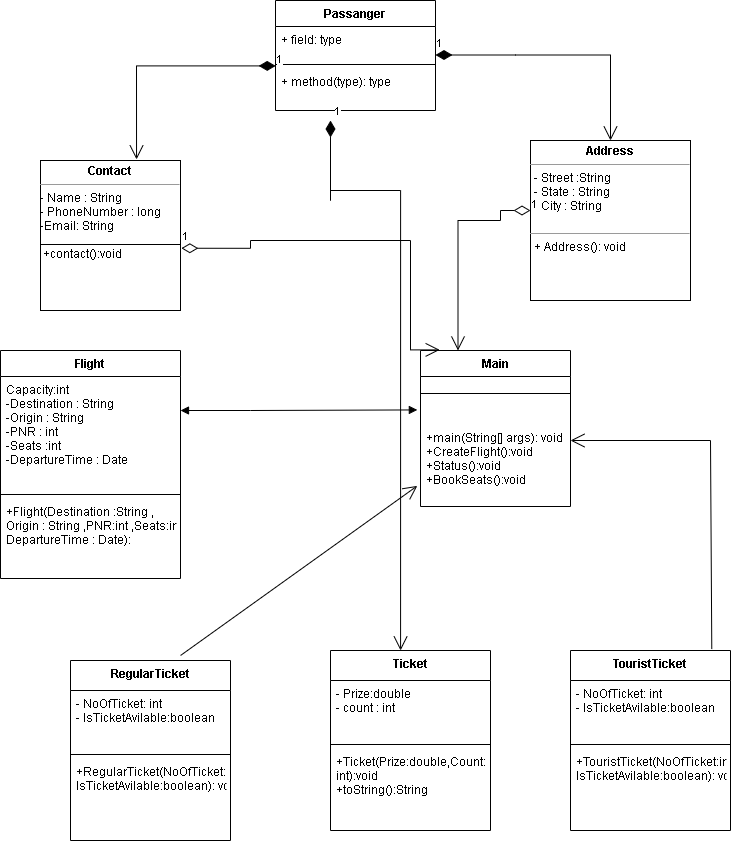

The diagram above was exported from draw.io. Its source (the exported page's mxGraphModel, read from the mxfile embedded in the PNG):
<mxGraphModel dx="1038" dy="660" grid="1" gridSize="10" guides="1" tooltips="1" connect="1" arrows="1" fold="1" page="1" pageScale="1" pageWidth="850" pageHeight="1100" math="0" shadow="0">
  <root>
    <mxCell id="0" />
    <mxCell id="1" parent="0" />
    <mxCell id="b7SLgB8RxfAyIfdgchuY-5" value="Flight" style="swimlane;fontStyle=1;align=center;verticalAlign=top;childLayout=stackLayout;horizontal=1;startSize=26;horizontalStack=0;resizeParent=1;resizeParentMax=0;resizeLast=0;collapsible=1;marginBottom=0;" vertex="1" parent="1">
      <mxGeometry x="70" y="380" width="180" height="228" as="geometry" />
    </mxCell>
    <mxCell id="b7SLgB8RxfAyIfdgchuY-6" value="Capacity:int&#10;-Destination : String&#10;-Origin : String&#10;-PNR : int&#10;-Seats :int&#10;-DepartureTime : Date&#10;" style="text;strokeColor=none;fillColor=none;align=left;verticalAlign=top;spacingLeft=4;spacingRight=4;overflow=hidden;rotatable=0;points=[[0,0.5],[1,0.5]];portConstraint=eastwest;" vertex="1" parent="b7SLgB8RxfAyIfdgchuY-5">
      <mxGeometry y="26" width="180" height="114" as="geometry" />
    </mxCell>
    <mxCell id="b7SLgB8RxfAyIfdgchuY-7" value="" style="line;strokeWidth=1;fillColor=none;align=left;verticalAlign=middle;spacingTop=-1;spacingLeft=3;spacingRight=3;rotatable=0;labelPosition=right;points=[];portConstraint=eastwest;" vertex="1" parent="b7SLgB8RxfAyIfdgchuY-5">
      <mxGeometry y="140" width="180" height="8" as="geometry" />
    </mxCell>
    <mxCell id="b7SLgB8RxfAyIfdgchuY-8" value="+Flight(Destination :String ,&#10;Origin : String ,PNR:int ,Seats:int ,&#10;DepartureTime : Date):" style="text;strokeColor=none;fillColor=none;align=left;verticalAlign=top;spacingLeft=4;spacingRight=4;overflow=hidden;rotatable=0;points=[[0,0.5],[1,0.5]];portConstraint=eastwest;" vertex="1" parent="b7SLgB8RxfAyIfdgchuY-5">
      <mxGeometry y="148" width="180" height="80" as="geometry" />
    </mxCell>
    <mxCell id="b7SLgB8RxfAyIfdgchuY-9" value="&lt;p style=&quot;margin: 0px ; margin-top: 4px ; text-align: center&quot;&gt;&lt;b&gt;Address&lt;/b&gt;&lt;/p&gt;&lt;hr size=&quot;1&quot;&gt;&lt;p style=&quot;margin: 0px ; margin-left: 4px&quot;&gt;- Street :String&lt;/p&gt;&lt;p style=&quot;margin: 0px ; margin-left: 4px&quot;&gt;- State : String&lt;/p&gt;&lt;p style=&quot;margin: 0px ; margin-left: 4px&quot;&gt;- City : String&amp;nbsp;&lt;/p&gt;&lt;br&gt;&lt;hr size=&quot;1&quot;&gt;&lt;p style=&quot;margin: 0px ; margin-left: 4px&quot;&gt;+ Address(): void&lt;/p&gt;&lt;p style=&quot;margin: 0px ; margin-left: 4px&quot;&gt;&lt;br&gt;&lt;/p&gt;" style="verticalAlign=top;align=left;overflow=fill;fontSize=12;fontFamily=Helvetica;html=1;" vertex="1" parent="1">
      <mxGeometry x="600" y="170" width="160" height="160" as="geometry" />
    </mxCell>
    <mxCell id="b7SLgB8RxfAyIfdgchuY-10" value="&lt;p style=&quot;margin: 0px ; margin-top: 4px ; text-align: center&quot;&gt;&lt;b&gt;Contact&lt;/b&gt;&lt;/p&gt;&lt;hr size=&quot;1&quot;&gt;- Name : String&lt;br&gt;- PhoneNumber : long&lt;br&gt;-Email: String&lt;br&gt;&lt;br&gt;&lt;div style=&quot;height: 2px&quot;&gt;&amp;nbsp;+contact():void&lt;/div&gt;" style="verticalAlign=top;align=left;overflow=fill;fontSize=12;fontFamily=Helvetica;html=1;" vertex="1" parent="1">
      <mxGeometry x="110" y="190" width="140" height="150" as="geometry" />
    </mxCell>
    <mxCell id="b7SLgB8RxfAyIfdgchuY-11" value="" style="line;strokeWidth=1;fillColor=none;align=left;verticalAlign=middle;spacingTop=-1;spacingLeft=3;spacingRight=3;rotatable=0;labelPosition=right;points=[];portConstraint=eastwest;" vertex="1" parent="1">
      <mxGeometry x="110" y="270" width="140" height="8" as="geometry" />
    </mxCell>
    <mxCell id="b7SLgB8RxfAyIfdgchuY-12" value="Passanger" style="swimlane;fontStyle=1;align=center;verticalAlign=top;childLayout=stackLayout;horizontal=1;startSize=26;horizontalStack=0;resizeParent=1;resizeParentMax=0;resizeLast=0;collapsible=1;marginBottom=0;" vertex="1" parent="1">
      <mxGeometry x="345" y="30" width="160" height="110" as="geometry" />
    </mxCell>
    <mxCell id="b7SLgB8RxfAyIfdgchuY-13" value="+ field: type" style="text;strokeColor=none;fillColor=none;align=left;verticalAlign=top;spacingLeft=4;spacingRight=4;overflow=hidden;rotatable=0;points=[[0,0.5],[1,0.5]];portConstraint=eastwest;" vertex="1" parent="b7SLgB8RxfAyIfdgchuY-12">
      <mxGeometry y="26" width="160" height="34" as="geometry" />
    </mxCell>
    <mxCell id="b7SLgB8RxfAyIfdgchuY-14" value="" style="line;strokeWidth=1;fillColor=none;align=left;verticalAlign=middle;spacingTop=-1;spacingLeft=3;spacingRight=3;rotatable=0;labelPosition=right;points=[];portConstraint=eastwest;" vertex="1" parent="b7SLgB8RxfAyIfdgchuY-12">
      <mxGeometry y="60" width="160" height="8" as="geometry" />
    </mxCell>
    <mxCell id="b7SLgB8RxfAyIfdgchuY-15" value="+ method(type): type" style="text;strokeColor=none;fillColor=none;align=left;verticalAlign=top;spacingLeft=4;spacingRight=4;overflow=hidden;rotatable=0;points=[[0,0.5],[1,0.5]];portConstraint=eastwest;" vertex="1" parent="b7SLgB8RxfAyIfdgchuY-12">
      <mxGeometry y="68" width="160" height="42" as="geometry" />
    </mxCell>
    <mxCell id="b7SLgB8RxfAyIfdgchuY-16" value="RegularTicket" style="swimlane;fontStyle=1;align=center;verticalAlign=top;childLayout=stackLayout;horizontal=1;startSize=30;horizontalStack=0;resizeParent=1;resizeParentMax=0;resizeLast=0;collapsible=1;marginBottom=0;" vertex="1" parent="1">
      <mxGeometry x="140" y="690" width="160" height="180" as="geometry" />
    </mxCell>
    <mxCell id="b7SLgB8RxfAyIfdgchuY-17" value="- NoOfTicket: int&#10;- IsTicketAvilable:boolean&#10;" style="text;strokeColor=none;fillColor=none;align=left;verticalAlign=top;spacingLeft=4;spacingRight=4;overflow=hidden;rotatable=0;points=[[0,0.5],[1,0.5]];portConstraint=eastwest;" vertex="1" parent="b7SLgB8RxfAyIfdgchuY-16">
      <mxGeometry y="30" width="160" height="60" as="geometry" />
    </mxCell>
    <mxCell id="b7SLgB8RxfAyIfdgchuY-18" value="" style="line;strokeWidth=1;fillColor=none;align=left;verticalAlign=middle;spacingTop=-1;spacingLeft=3;spacingRight=3;rotatable=0;labelPosition=right;points=[];portConstraint=eastwest;" vertex="1" parent="b7SLgB8RxfAyIfdgchuY-16">
      <mxGeometry y="90" width="160" height="8" as="geometry" />
    </mxCell>
    <mxCell id="b7SLgB8RxfAyIfdgchuY-19" value="+RegularTicket(NoOfTicket:int &#10;IsTicketAvilable:boolean): void" style="text;strokeColor=none;fillColor=none;align=left;verticalAlign=top;spacingLeft=4;spacingRight=4;overflow=hidden;rotatable=0;points=[[0,0.5],[1,0.5]];portConstraint=eastwest;" vertex="1" parent="b7SLgB8RxfAyIfdgchuY-16">
      <mxGeometry y="98" width="160" height="82" as="geometry" />
    </mxCell>
    <mxCell id="b7SLgB8RxfAyIfdgchuY-20" value="TouristTicket&#10;" style="swimlane;fontStyle=1;align=center;verticalAlign=top;childLayout=stackLayout;horizontal=1;startSize=30;horizontalStack=0;resizeParent=1;resizeParentMax=0;resizeLast=0;collapsible=1;marginBottom=0;" vertex="1" parent="1">
      <mxGeometry x="640" y="680" width="160" height="180" as="geometry" />
    </mxCell>
    <mxCell id="b7SLgB8RxfAyIfdgchuY-21" value="- NoOfTicket: int&#10;- IsTicketAvilable:boolean&#10;" style="text;strokeColor=none;fillColor=none;align=left;verticalAlign=top;spacingLeft=4;spacingRight=4;overflow=hidden;rotatable=0;points=[[0,0.5],[1,0.5]];portConstraint=eastwest;" vertex="1" parent="b7SLgB8RxfAyIfdgchuY-20">
      <mxGeometry y="30" width="160" height="60" as="geometry" />
    </mxCell>
    <mxCell id="b7SLgB8RxfAyIfdgchuY-22" value="" style="line;strokeWidth=1;fillColor=none;align=left;verticalAlign=middle;spacingTop=-1;spacingLeft=3;spacingRight=3;rotatable=0;labelPosition=right;points=[];portConstraint=eastwest;" vertex="1" parent="b7SLgB8RxfAyIfdgchuY-20">
      <mxGeometry y="90" width="160" height="8" as="geometry" />
    </mxCell>
    <mxCell id="b7SLgB8RxfAyIfdgchuY-23" value="+TouristTicket(NoOfTicket:int &#10;IsTicketAvilable:boolean): void" style="text;strokeColor=none;fillColor=none;align=left;verticalAlign=top;spacingLeft=4;spacingRight=4;overflow=hidden;rotatable=0;points=[[0,0.5],[1,0.5]];portConstraint=eastwest;" vertex="1" parent="b7SLgB8RxfAyIfdgchuY-20">
      <mxGeometry y="98" width="160" height="82" as="geometry" />
    </mxCell>
    <mxCell id="b7SLgB8RxfAyIfdgchuY-24" value="Ticket" style="swimlane;fontStyle=1;align=center;verticalAlign=top;childLayout=stackLayout;horizontal=1;startSize=30;horizontalStack=0;resizeParent=1;resizeParentMax=0;resizeLast=0;collapsible=1;marginBottom=0;" vertex="1" parent="1">
      <mxGeometry x="400" y="680" width="160" height="180" as="geometry" />
    </mxCell>
    <mxCell id="b7SLgB8RxfAyIfdgchuY-25" value="- Prize:double&#10;- count : int" style="text;strokeColor=none;fillColor=none;align=left;verticalAlign=top;spacingLeft=4;spacingRight=4;overflow=hidden;rotatable=0;points=[[0,0.5],[1,0.5]];portConstraint=eastwest;" vertex="1" parent="b7SLgB8RxfAyIfdgchuY-24">
      <mxGeometry y="30" width="160" height="60" as="geometry" />
    </mxCell>
    <mxCell id="b7SLgB8RxfAyIfdgchuY-26" value="" style="line;strokeWidth=1;fillColor=none;align=left;verticalAlign=middle;spacingTop=-1;spacingLeft=3;spacingRight=3;rotatable=0;labelPosition=right;points=[];portConstraint=eastwest;" vertex="1" parent="b7SLgB8RxfAyIfdgchuY-24">
      <mxGeometry y="90" width="160" height="8" as="geometry" />
    </mxCell>
    <mxCell id="b7SLgB8RxfAyIfdgchuY-27" value="+Ticket(Prize:double,Count:&#10;int):void&#10;+toString():String" style="text;strokeColor=none;fillColor=none;align=left;verticalAlign=top;spacingLeft=4;spacingRight=4;overflow=hidden;rotatable=0;points=[[0,0.5],[1,0.5]];portConstraint=eastwest;" vertex="1" parent="b7SLgB8RxfAyIfdgchuY-24">
      <mxGeometry y="98" width="160" height="82" as="geometry" />
    </mxCell>
    <mxCell id="b7SLgB8RxfAyIfdgchuY-31" value="1" style="endArrow=open;html=1;endSize=12;startArrow=diamondThin;startSize=14;startFill=1;edgeStyle=orthogonalEdgeStyle;align=left;verticalAlign=bottom;rounded=0;" edge="1" parent="1">
      <mxGeometry x="-1" y="3" relative="1" as="geometry">
        <mxPoint x="505" y="84.5" as="sourcePoint" />
        <mxPoint x="680" y="170" as="targetPoint" />
        <Array as="points">
          <mxPoint x="585" y="84.5" />
          <mxPoint x="585" y="84.5" />
        </Array>
      </mxGeometry>
    </mxCell>
    <mxCell id="b7SLgB8RxfAyIfdgchuY-32" value="1" style="endArrow=open;html=1;endSize=12;startArrow=diamondThin;startSize=14;startFill=1;edgeStyle=orthogonalEdgeStyle;align=left;verticalAlign=bottom;rounded=0;entryX=0.686;entryY=-0.007;entryDx=0;entryDy=0;entryPerimeter=0;exitX=0.001;exitY=1.159;exitDx=0;exitDy=0;exitPerimeter=0;" edge="1" parent="1" source="b7SLgB8RxfAyIfdgchuY-13" target="b7SLgB8RxfAyIfdgchuY-10">
      <mxGeometry x="-1" y="3" relative="1" as="geometry">
        <mxPoint x="160" y="110" as="sourcePoint" />
        <mxPoint x="320" y="110" as="targetPoint" />
      </mxGeometry>
    </mxCell>
    <mxCell id="b7SLgB8RxfAyIfdgchuY-35" value="Main" style="swimlane;fontStyle=1;align=center;verticalAlign=top;childLayout=stackLayout;horizontal=1;startSize=26;horizontalStack=0;resizeParent=1;resizeParentMax=0;resizeLast=0;collapsible=1;marginBottom=0;" vertex="1" parent="1">
      <mxGeometry x="490" y="380" width="150" height="156" as="geometry" />
    </mxCell>
    <mxCell id="b7SLgB8RxfAyIfdgchuY-37" value="" style="line;strokeWidth=1;fillColor=none;align=left;verticalAlign=middle;spacingTop=-1;spacingLeft=3;spacingRight=3;rotatable=0;labelPosition=right;points=[];portConstraint=eastwest;" vertex="1" parent="b7SLgB8RxfAyIfdgchuY-35">
      <mxGeometry y="26" width="150" height="34" as="geometry" />
    </mxCell>
    <mxCell id="b7SLgB8RxfAyIfdgchuY-38" value="&#10;+main(String[] args): void&#10;+CreateFlight():void&#10;+Status():void&#10;+BookSeats():void" style="text;strokeColor=none;fillColor=none;align=left;verticalAlign=top;spacingLeft=4;spacingRight=4;overflow=hidden;rotatable=0;points=[[0,0.5],[1,0.5]];portConstraint=eastwest;" vertex="1" parent="b7SLgB8RxfAyIfdgchuY-35">
      <mxGeometry y="60" width="150" height="96" as="geometry" />
    </mxCell>
    <mxCell id="b7SLgB8RxfAyIfdgchuY-39" value="" style="endArrow=block;startArrow=block;endFill=1;startFill=1;html=1;rounded=0;entryX=-0.021;entryY=-0.006;entryDx=0;entryDy=0;entryPerimeter=0;" edge="1" parent="1" target="b7SLgB8RxfAyIfdgchuY-38">
      <mxGeometry width="160" relative="1" as="geometry">
        <mxPoint x="250" y="440" as="sourcePoint" />
        <mxPoint x="480" y="440" as="targetPoint" />
        <Array as="points">
          <mxPoint x="320" y="440" />
        </Array>
      </mxGeometry>
    </mxCell>
    <mxCell id="b7SLgB8RxfAyIfdgchuY-40" value="" style="endArrow=open;endFill=1;endSize=12;html=1;rounded=0;exitX=0.688;exitY=-0.028;exitDx=0;exitDy=0;exitPerimeter=0;entryX=-0.021;entryY=0.785;entryDx=0;entryDy=0;entryPerimeter=0;" edge="1" parent="1" source="b7SLgB8RxfAyIfdgchuY-16" target="b7SLgB8RxfAyIfdgchuY-38">
      <mxGeometry width="160" relative="1" as="geometry">
        <mxPoint x="350" y="580" as="sourcePoint" />
        <mxPoint x="510" y="580" as="targetPoint" />
      </mxGeometry>
    </mxCell>
    <mxCell id="b7SLgB8RxfAyIfdgchuY-41" value="" style="endArrow=open;endFill=1;endSize=12;html=1;rounded=0;exitX=0.883;exitY=-0.008;exitDx=0;exitDy=0;exitPerimeter=0;" edge="1" parent="1" source="b7SLgB8RxfAyIfdgchuY-20">
      <mxGeometry width="160" relative="1" as="geometry">
        <mxPoint x="670" y="550" as="sourcePoint" />
        <mxPoint x="640" y="470" as="targetPoint" />
        <Array as="points">
          <mxPoint x="780" y="470" />
        </Array>
      </mxGeometry>
    </mxCell>
    <mxCell id="b7SLgB8RxfAyIfdgchuY-42" value="1" style="endArrow=open;html=1;endSize=12;startArrow=diamondThin;startSize=14;startFill=1;edgeStyle=orthogonalEdgeStyle;align=left;verticalAlign=bottom;rounded=0;entryX=0.438;entryY=0;entryDx=0;entryDy=0;entryPerimeter=0;" edge="1" parent="1" target="b7SLgB8RxfAyIfdgchuY-24">
      <mxGeometry x="-1" y="3" relative="1" as="geometry">
        <mxPoint x="400" y="150" as="sourcePoint" />
        <mxPoint x="500" y="230" as="targetPoint" />
        <Array as="points">
          <mxPoint x="400" y="230" />
          <mxPoint x="400" y="220" />
          <mxPoint x="470" y="220" />
        </Array>
      </mxGeometry>
    </mxCell>
    <mxCell id="b7SLgB8RxfAyIfdgchuY-43" value="1" style="endArrow=open;html=1;endSize=12;startArrow=diamondThin;startSize=14;startFill=0;edgeStyle=orthogonalEdgeStyle;align=left;verticalAlign=bottom;rounded=0;exitX=1.006;exitY=0.585;exitDx=0;exitDy=0;exitPerimeter=0;entryX=0.128;entryY=-0.004;entryDx=0;entryDy=0;entryPerimeter=0;" edge="1" parent="1" source="b7SLgB8RxfAyIfdgchuY-10" target="b7SLgB8RxfAyIfdgchuY-35">
      <mxGeometry x="-1" y="3" relative="1" as="geometry">
        <mxPoint x="320" y="290" as="sourcePoint" />
        <mxPoint x="500" y="278" as="targetPoint" />
        <Array as="points">
          <mxPoint x="320" y="278" />
          <mxPoint x="320" y="270" />
          <mxPoint x="480" y="270" />
          <mxPoint x="480" y="379" />
        </Array>
      </mxGeometry>
    </mxCell>
    <mxCell id="b7SLgB8RxfAyIfdgchuY-44" value="1" style="endArrow=open;html=1;endSize=12;startArrow=diamondThin;startSize=14;startFill=0;edgeStyle=orthogonalEdgeStyle;align=left;verticalAlign=bottom;rounded=0;entryX=0.25;entryY=0;entryDx=0;entryDy=0;" edge="1" parent="1" target="b7SLgB8RxfAyIfdgchuY-35">
      <mxGeometry x="-1" y="3" relative="1" as="geometry">
        <mxPoint x="600" y="240" as="sourcePoint" />
        <mxPoint x="920" y="240" as="targetPoint" />
        <Array as="points">
          <mxPoint x="570" y="240" />
          <mxPoint x="570" y="250" />
          <mxPoint x="528" y="250" />
        </Array>
      </mxGeometry>
    </mxCell>
  </root>
</mxGraphModel>